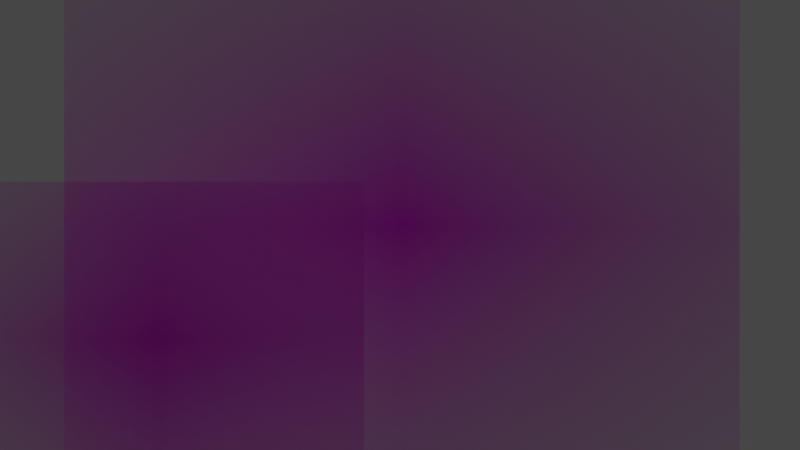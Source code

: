 # Source: untitled.blend  (saved by Blender 2.91.10; exported with 4.5.12 LTS)
import bpy
from mathutils import Matrix  # noqa: F401  (used for matrix-valued properties, if any)

bpy.ops.wm.read_factory_settings(use_empty=True)
scene = bpy.context.scene
scene.name = 'Scene'

# ---- collections
col_collection = bpy.data.collections.new('Collection'); scene.collection.children.link(col_collection)

# ---- images (referenced by path relative to the original .blend; pixels are not part of the script)
import os
ASSET_DIR = os.environ.get("B2B_ASSET_DIR", "")  # directory of the original .blend (textures are referenced by path, not embedded)
HERE = os.path.dirname(os.path.abspath(__file__))  # packed textures are extracted next to this script under _unpacked/

def load_image(name, relpath, width, height, colorspace="sRGB"):
    """Load a texture the original file referenced (path relative to the .blend, or extracted next to this script)."""
    p = next((c for c in (os.path.join(HERE, relpath), os.path.join(ASSET_DIR, relpath)) if relpath and os.path.exists(c)), "")
    if p:
        img = bpy.data.images.load(p, check_existing=True)
        img.name = name
    else:  # same state as the original file: an image datablock whose file is absent (Cycles renders it pink)
        img = bpy.data.images.new(name, width, height)
        img.source = "FILE"
        img.filepath = "//" + (relpath or name)
    img.colorspace_settings.name = colorspace
    return img
img_sans_titre_png = load_image('Sans titre.png', 'Sans titre.png', 1024, 1024, 'sRGB')
img_image_png = load_image('image.png', 'image.png', 1024, 1024, 'sRGB')

# ---- materials (node trees are filled in below, after node groups)
mat_sans_titre = bpy.data.materials.new('Sans titre')
mat_sans_titre.surface_render_method = 'BLENDED'
mat_sans_titre.blend_method = 'BLEND'
mat_sans_titre.use_transparent_shadow = False
mat_image = bpy.data.materials.new('image')
mat_image.surface_render_method = 'BLENDED'
mat_image.blend_method = 'BLEND'
mat_image.use_transparent_shadow = False

# ---- material node trees
mat_sans_titre.use_nodes = True; mat_sans_titre.node_tree.nodes.clear()
_N = mat_sans_titre.node_tree.nodes; _L = mat_sans_titre.node_tree.links
n0 = _N.new('ShaderNodeOutputMaterial'); n0.name = 'Material Output'; n0.location = (300, 300)
n1 = _N.new('ShaderNodeTexImage'); n1.name = 'Image Texture'; n1.location = (-200, 300)
n1.image = img_sans_titre_png
n1.extension = 'CLIP'
n2 = _N.new('ShaderNodeBsdfPrincipled'); n2.name = 'Principled BSDF'; n2.location = (0, 300)
n2.distribution = 'GGX'
n2.subsurface_method = 'BURLEY'
n2.inputs[3].default_value = 1.45
n2.inputs[27].default_value = (0.0, 0.0, 0.0, 1.0)
n2.inputs[28].default_value = 1.0
_L.new(n1.outputs[0], n2.inputs[0])
_L.new(n1.outputs[1], n2.inputs[4])
_L.new(n2.outputs[0], n0.inputs[0])
n0.is_active_output = True
mat_image.use_nodes = True; mat_image.node_tree.nodes.clear()
_N = mat_image.node_tree.nodes; _L = mat_image.node_tree.links
n0 = _N.new('ShaderNodeOutputMaterial'); n0.name = 'Material Output'; n0.location = (300, 300)
n1 = _N.new('ShaderNodeTexImage'); n1.name = 'Image Texture'; n1.location = (-200, 300)
n1.image = img_image_png
n1.extension = 'CLIP'
n2 = _N.new('ShaderNodeBsdfPrincipled'); n2.name = 'Principled BSDF'; n2.location = (0, 300)
n2.distribution = 'GGX'
n2.subsurface_method = 'BURLEY'
n2.inputs[3].default_value = 1.45
n2.inputs[27].default_value = (0.0, 0.0, 0.0, 1.0)
n2.inputs[28].default_value = 1.0
_L.new(n1.outputs[0], n2.inputs[0])
_L.new(n1.outputs[1], n2.inputs[4])
_L.new(n2.outputs[0], n0.inputs[0])
n0.is_active_output = True

# ---- world
world_world = bpy.data.worlds.new('World'); scene.world = world_world
world_world.use_nodes = True; world_world.node_tree.nodes.clear()
_N = world_world.node_tree.nodes; _L = world_world.node_tree.links
n0 = _N.new('ShaderNodeOutputWorld'); n0.name = 'World Output'; n0.location = (300, 300)
n1 = _N.new('ShaderNodeBackground'); n1.name = 'Background'; n1.location = (10, 300)
n1.inputs[0].default_value = (0.05088, 0.05088, 0.05088, 1.0)
_L.new(n1.outputs[0], n0.inputs[0])
n0.is_active_output = True
world_world.color = (0.05088, 0.05088, 0.05088)
world_world.use_sun_shadow = False
world_world.sun_shadow_jitter_overblur = 0.0

# ---- cameras
cam_camera = bpy.data.cameras.new('Camera')
cam_camera.clip_end = 100.0
cam_camera.ortho_scale = 7.314

# ---- lights
light_light = bpy.data.lights.new('Light', 'POINT')
light_light.transmission_factor = 0.0
light_light.energy = 1000.0
light_light.shadow_soft_size = 0.1
light_light.shadow_maximum_resolution = 0.006
light_light.use_absolute_resolution = True

# ---- meshes
me_sans_titre_001 = bpy.data.meshes.new('Sans titre.001')
me_sans_titre_001.from_pydata([(-0.6836, -0.5, 0.0), (0.6836, -0.5, 0.0), (-0.6836, 0.5, 0.0), (0.6836, 0.5, 0.0)], [], [(0, 1, 3, 2)])
_uv = me_sans_titre_001.uv_layers.new(name='UVMap')
_uv.uv.foreach_set('vector', [0.0, 0.0, 1.0, 0.0, 1.0, 1.0, 0.0, 1.0])
me_sans_titre_001.materials.append(mat_sans_titre)
me_sans_titre_001.use_remesh_fix_poles = True
me_sans_titre_001.use_remesh_preserve_attributes = False
me_sans_titre_001.use_mirror_vertex_groups = False
me_sans_titre_001.update()
me_image = bpy.data.meshes.new('image')
me_image.from_pydata([(-0.5216, -0.5, 0.0), (0.5216, -0.5, 0.0), (-0.5216, 0.5, 0.0), (0.5216, 0.5, 0.0)], [], [(0, 1, 3, 2)])
_uv = me_image.uv_layers.new(name='UVMap')
_uv.uv.foreach_set('vector', [0.0, 0.0, 1.0, 0.0, 1.0, 1.0, 0.0, 1.0])
me_image.materials.append(mat_image)
me_image.use_remesh_fix_poles = True
me_image.use_remesh_preserve_attributes = False
me_image.use_mirror_vertex_groups = False
me_image.update()

# ---- objects
ob_light = bpy.data.objects.new('Light', light_light)
ob_camera = bpy.data.objects.new('Camera', cam_camera)
ob_sans_titre = bpy.data.objects.new('Sans titre', me_sans_titre_001)
ob_image = bpy.data.objects.new('image', me_image)

# ---- transforms, parenting, visibility, modifiers, constraints
ob_light.location = (4.076, 1.005, 5.904)
ob_light.rotation_euler = (0.6503, 0.05522, 1.866)
ob_light.lock_rotations_4d = False
ob_light.empty_display_type = 'ARROWS'
ob_light.color = (0.0, 0.0, 0.0, 0.0)
ob_light.lineart.crease_threshold = 0.0
ob_camera.location = (0.0, -3.337, 0.0)
ob_camera.rotation_euler = (1.571, -0.0, 0.0)
ob_camera.lock_rotations_4d = False
ob_camera.empty_display_type = 'ARROWS'
ob_camera.color = (0.0, 0.0, 0.0, 0.0)
ob_camera.display_type = 'WIRE'
ob_camera.lineart.crease_threshold = 0.0
ob_sans_titre.location = (0.005773, 0.002433, -0.002879)
ob_sans_titre.rotation_euler = (1.571, 0.0, 0.0)
ob_sans_titre.scale = (1.485, 1.388, 1.0)
ob_sans_titre.lineart.crease_threshold = 0.0
ob_image.location = (-0.5932, -0.6196, -0.2785)
ob_image.rotation_mode = 'QUATERNION'
ob_image.rotation_quaternion = (0.7071, 0.7071, 0.0, 0.0)
ob_image.scale = (0.9686, 0.7701, 1.0)
ob_image.lineart.crease_threshold = 0.0

# ---- collection membership
col_collection.objects.link(ob_light)
col_collection.objects.link(ob_camera)
col_collection.objects.link(ob_sans_titre)
col_collection.objects.link(ob_image)

# ---- scene / render settings (as saved in the file)
scene.camera = ob_camera
scene.frame_start = 1; scene.frame_end = 250; scene.frame_set(1)
scene.render.engine = 'BLENDER_EEVEE_NEXT'
scene.cycles.use_denoising = False
scene.cycles.samples = 128
scene.cycles.sampling_pattern = 'TABULATED_SOBOL'
scene.cycles.use_adaptive_sampling = False
scene.cycles.use_light_tree = False
scene.view_settings.view_transform = 'Filmic'
bpy.context.view_layer.update()
